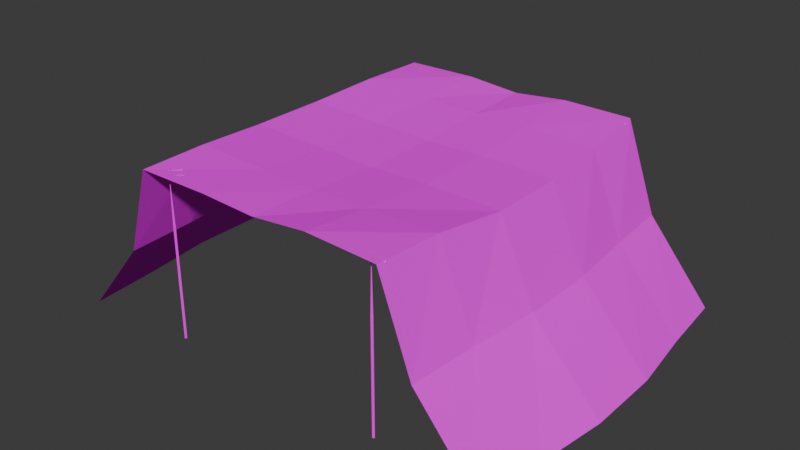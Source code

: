 # Source: CamoNet01.blend  (saved by Blender 4.2.66; exported with 4.5.12 LTS)
import bpy
from mathutils import Matrix  # noqa: F401  (used for matrix-valued properties, if any)

bpy.ops.wm.read_factory_settings(use_empty=True)
scene = bpy.context.scene
scene.name = 'Scene'

# ---- collections
col_collection = bpy.data.collections.new('Collection'); scene.collection.children.link(col_collection)

# ---- images (referenced by path relative to the original .blend; pixels are not part of the script)
import os
ASSET_DIR = os.environ.get("B2B_ASSET_DIR", "")  # directory of the original .blend (textures are referenced by path, not embedded)
HERE = os.path.dirname(os.path.abspath(__file__))  # packed textures are extracted next to this script under _unpacked/

def load_image(name, relpath, width, height, colorspace="sRGB"):
    """Load a texture the original file referenced (path relative to the .blend, or extracted next to this script)."""
    p = next((c for c in (os.path.join(HERE, relpath), os.path.join(ASSET_DIR, relpath)) if relpath and os.path.exists(c)), "")
    if p:
        img = bpy.data.images.load(p, check_existing=True)
        img.name = name
    else:  # same state as the original file: an image datablock whose file is absent (Cycles renders it pink)
        img = bpy.data.images.new(name, width, height)
        img.source = "FILE"
        img.filepath = "//" + (relpath or name)
    img.colorspace_settings.name = colorspace
    return img
img_camonet01_a_png = load_image('CamoNet01_a.png', 'CamoNet01_a.png', 1024, 1024, 'sRGB')
img_camonet01support_a_png = load_image('CamoNet01Support_a.png', 'CamoNet01Support_a.png', 1024, 1024, 'sRGB')

# ---- materials (node trees are filled in below, after node groups)
mat_net = bpy.data.materials.new('Net')
mat_primary = bpy.data.materials.new('Primary')
mat_primary.alpha_threshold = 0.0
mat_primary.use_transparent_shadow = False
mat_primary.roughness = 0.5
mat_primary.line_color = (0.0, 0.0, 0.0, 1.0)

# ---- material node trees
mat_net.use_nodes = True; mat_net.node_tree.nodes.clear()
_N = mat_net.node_tree.nodes; _L = mat_net.node_tree.links
n0 = _N.new('ShaderNodeBsdfPrincipled'); n0.name = 'Principled BSDF'; n0.location = (10, 300)
n0.inputs[13].default_value = 0.0
n1 = _N.new('ShaderNodeOutputMaterial'); n1.name = 'Material Output'; n1.location = (300, 300)
n2 = _N.new('ShaderNodeTexImage'); n2.name = 'Image Texture'; n2.location = (-280, 280)
n2.image = img_camonet01_a_png
n2.interpolation = 'Closest'
_L.new(n0.outputs[0], n1.inputs[0])
_L.new(n2.outputs[0], n0.inputs[0])
n1.is_active_output = True
mat_primary.use_nodes = True; mat_primary.node_tree.nodes.clear()
_N = mat_primary.node_tree.nodes; _L = mat_primary.node_tree.links
n0 = _N.new('ShaderNodeOutputMaterial'); n0.name = 'Material Output'; n0.location = (300, 300)
n1 = _N.new('ShaderNodeBsdfPrincipled'); n1.name = 'Principled BSDF'; n1.location = (10, 300)
n1.inputs[3].default_value = 1.45
n1.inputs[13].default_value = 0.15
n2 = _N.new('ShaderNodeTexImage'); n2.name = 'Image Texture'; n2.location = (-280, 280)
n2.image = img_camonet01support_a_png
n2.interpolation = 'Closest'
_L.new(n1.outputs[0], n0.inputs[0])
_L.new(n2.outputs[0], n1.inputs[0])
n0.is_active_output = True

# ---- world
world_world = bpy.data.worlds.new('World'); scene.world = world_world
world_world.use_nodes = True; world_world.node_tree.nodes.clear()
_N = world_world.node_tree.nodes; _L = world_world.node_tree.links
n0 = _N.new('ShaderNodeOutputWorld'); n0.name = 'World Output'; n0.location = (300, 300)
n1 = _N.new('ShaderNodeBackground'); n1.name = 'Background'; n1.location = (10, 300)
n1.inputs[0].default_value = (0.05088, 0.05088, 0.05088, 1.0)
_L.new(n1.outputs[0], n0.inputs[0])
n0.is_active_output = True
world_world.color = (0.05088, 0.05088, 0.05088)
world_world.use_sun_shadow = False
world_world.sun_shadow_jitter_overblur = 0.0

# ---- meshes
me_cube = bpy.data.meshes.new('Cube')
me_cube.from_pydata([(-5.734, -8.108, 6.907), (5.652, -8.0, 6.888), (-5.734, 7.892, 6.883), (5.652, 8.0, 6.942), (-5.874, 4.827, 6.882), (-6.083, -1.819, 6.69), (-5.874, -5.042, 6.882), (5.792, -4.934, 6.83), (6.001, -1.712, 6.47), (6.001, 1.712, 6.47), (5.792, 4.934, 6.662), (-2.5, -8.0, 6.853), (0.0, -8.0, 6.75), (2.5, -8.0, 7.012), (2.5, 8.0, 6.96), (0.0, 8.0, 6.698), (-2.5, 8.0, 6.893), (2.57, -4.934, 6.721), (1.336e-08, -4.934, 6.652), (-2.57, -4.934, 6.721), (2.675, -1.712, 6.522), (1.39e-08, -1.712, 6.45), (-2.675, -1.712, 6.522), (2.675, 1.712, 6.522), (1.39e-08, 1.712, 6.45), (-2.675, 1.712, 6.522), (2.57, 4.934, 6.721), (1.336e-08, 4.934, 6.652), (-2.57, 4.934, 6.721), (10.0, -8.0, -0.5), (10.0, 8.0, -0.5), (10.28, -4.934, -0.5), (10.7, -1.712, -0.5), (10.7, 1.712, -0.5), (10.28, 4.934, -0.5), (7.303, 4.934, 2.929), (7.104, 8.0, 2.941), (7.601, 1.712, 2.912), (7.303, -4.934, 2.929), (7.601, -1.712, 2.912), (7.104, -8.0, 2.941), (-6.083, 1.604, 6.69), (-10.0, -8.0, -0.5), (-10.0, 8.0, -0.5), (-10.28, -4.934, -0.5), (-10.7, -1.712, -0.5), (-10.7, 1.712, -0.5), (-10.28, 4.934, -0.5), (-7.303, 4.934, 2.929), (-7.104, 8.0, 2.941), (-7.601, 1.712, 2.912), (-7.303, -4.934, 2.929), (-7.601, -1.712, 2.912), (-7.104, -8.0, 2.941)], [], [(26, 10, 3, 14), (13, 1, 7, 17), (17, 7, 8, 20), (20, 8, 9, 23), (23, 9, 10, 26), (41, 25, 28, 4), (25, 24, 27, 28), (24, 23, 26, 27), (5, 22, 25, 41), (22, 21, 24, 25), (21, 20, 23, 24), (6, 19, 22, 5), (19, 18, 21, 22), (18, 17, 20, 21), (0, 11, 19, 6), (11, 12, 18, 19), (12, 13, 17, 18), (4, 28, 16, 2), (28, 27, 15, 16), (27, 26, 14, 15), (36, 35, 34, 30), (35, 37, 33, 34), (39, 38, 31, 32), (37, 39, 32, 33), (38, 40, 29, 31), (7, 1, 40, 38), (9, 8, 39, 37), (8, 7, 38, 39), (10, 9, 37, 35), (3, 10, 35, 36), (49, 48, 47, 43), (48, 50, 46, 47), (52, 51, 44, 45), (50, 52, 45, 46), (51, 53, 42, 44), (6, 0, 53, 51), (41, 5, 52, 50), (5, 6, 51, 52), (4, 41, 50, 48), (2, 4, 48, 49)])
_uv = me_cube.uv_layers.new(name='UVMap')
_uv.uv.foreach_set('vector', [-0.05859, 0.5161, -0.2188, 0.2298, -0.4727, 0.4073, -0.3164, 0.6855, 1.055, -0.1331, 0.9062, -0.4032, 0.6406, -0.2661, 0.7969, 0.01613, 0.7969, 0.01613, 0.6406, -0.2661, 0.3477, -0.1331, 0.5117, 0.1653, 0.5117, 0.1653, 0.3477, -0.1331, 0.04688, 0.04435, 0.2148, 0.3427, 0.2148, 0.3427, 0.04688, 0.04435, -0.2188, 0.2298, -0.05859, 0.5161, 0.6602, 1.113, 0.4805, 0.8185, 0.2031, 0.9718, 0.375, 1.254, 0.4805, 0.8185, 0.3438, 0.5766, 0.07812, 0.746, 0.2031, 0.9718, 0.3438, 0.5766, 0.2148, 0.3427, -0.05859, 0.5161, 0.07812, 0.746, 0.9492, 0.9395, 0.7773, 0.6411, 0.4805, 0.8185, 0.6602, 1.113, 0.7773, 0.6411, 0.6484, 0.4073, 0.3438, 0.5766, 0.4805, 0.8185, 0.6484, 0.4073, 0.5117, 0.1653, 0.2148, 0.3427, 0.3438, 0.5766, 1.215, 0.7581, 1.043, 0.4718, 0.7773, 0.6411, 0.9492, 0.9395, 1.043, 0.4718, 0.918, 0.246, 0.6484, 0.4073, 0.7773, 0.6411, 0.918, 0.246, 0.7969, 0.01613, 0.5117, 0.1653, 0.6484, 0.4073, 1.473, 0.5927, 1.305, 0.3145, 1.043, 0.4718, 1.215, 0.7581, 1.305, 0.3145, 1.184, 0.09274, 0.918, 0.246, 1.043, 0.4718, 1.184, 0.09274, 1.055, -0.1331, 0.7969, 0.01613, 0.918, 0.246, 0.375, 1.254, 0.2031, 0.9718, -0.0625, 1.125, 0.1055, 1.399, 0.2031, 0.9718, 0.07812, 0.746, -0.1836, 0.9032, -0.0625, 1.125, 0.07812, 0.746, -0.05859, 0.5161, -0.3164, 0.6855, -0.1836, 0.9032, -0.6719, 0.03226, -0.4102, -0.129, -0.6328, -0.5282, -0.8828, -0.3669, -0.4102, -0.129, -0.1484, -0.3024, -0.3672, -0.7137, -0.6328, -0.5282, 0.1523, -0.4798, 0.4336, -0.6331, 0.2031, -1.028, -0.07812, -0.8871, -0.1484, -0.3024, 0.1523, -0.4798, -0.07812, -0.8871, -0.3672, -0.7137, 0.4336, -0.6331, 0.7031, -0.7823, 0.4766, -1.173, 0.2031, -1.028, 0.6406, -0.2661, 0.9062, -0.4032, 0.7031, -0.7823, 0.4336, -0.6331, 0.04688, 0.04435, 0.3477, -0.1331, 0.1523, -0.4798, -0.1484, -0.3024, 0.3477, -0.1331, 0.6406, -0.2661, 0.4336, -0.6331, 0.1523, -0.4798, -0.2188, 0.2298, 0.04688, 0.04435, -0.1484, -0.3024, -0.4102, -0.129, -0.4727, 0.4073, -0.2188, 0.2298, -0.4102, -0.129, -0.6719, 0.03226, 0.3008, 1.774, 0.5625, 1.629, 0.7852, 2.028, 0.5195, 2.165, 0.5625, 1.629, 0.8477, 1.48, 1.078, 1.887, 0.7852, 2.028, 1.148, 1.302, 1.41, 1.129, 1.633, 1.528, 1.367, 1.714, 0.8477, 1.48, 1.148, 1.302, 1.367, 1.714, 1.078, 1.887, 1.41, 1.129, 1.668, 0.9637, 1.891, 1.363, 1.633, 1.528, 1.215, 0.7581, 1.473, 0.5927, 1.668, 0.9637, 1.41, 1.129, 0.6602, 1.113, 0.9492, 0.9395, 1.148, 1.302, 0.8477, 1.48, 0.9492, 0.9395, 1.215, 0.7581, 1.41, 1.129, 1.148, 1.302, 0.375, 1.254, 0.6602, 1.113, 0.8477, 1.48, 0.5625, 1.629, 0.1055, 1.399, 0.375, 1.254, 0.5625, 1.629, 0.3008, 1.774])
me_cube.materials.append(mat_net)
me_cube.update()
me_cube_001 = bpy.data.meshes.new('Cube.001')
me_cube_001.from_pydata([(-5.07, -7.51, 4.475), (-5.07, -7.51, -0.5), (-4.99, -7.57, 4.475), (-4.99, -7.57, -0.5), (-4.93, -7.49, -0.5), (-4.93, -7.49, 4.475), (-5.01, -7.43, -0.5), (-5.01, -7.43, 4.475), (-5.699, -7.603, 6.836), (-5.425, -7.21, 6.801), (-5.0, -7.5, 7.1), (-5.43, -7.175, 6.836), (-5.425, -7.21, 6.871), (-5.0, -7.5, 6.871), (-4.967, -7.495, 6.836), (-5.324, -7.9, 6.801), (-5.329, -7.865, 6.836), (-5.0, -7.5, 6.801), (-5.769, -7.613, 6.836), (-5.033, -7.505, 6.836), (-5.734, -7.608, 6.871), (-5.42, -7.245, 6.836), (-5.319, -7.935, 6.836), (-5.734, -7.608, 6.801), (-5.324, -7.9, 6.871), (-4.963, -7.495, 6.836), (-4.689, -7.102, 6.801), (-4.694, -7.067, 6.836), (-4.689, -7.102, 6.871), (-4.264, -7.392, 6.871), (-4.231, -7.387, 6.836), (-4.588, -7.792, 6.801), (-4.593, -7.757, 6.836), (-4.264, -7.392, 6.801), (-4.296, -7.397, 6.836), (-4.998, -7.5, 6.871), (-4.684, -7.137, 6.836), (-4.583, -7.827, 6.836), (-4.998, -7.5, 6.801), (-4.588, -7.792, 6.871), (-5.07, 7.439, 4.475), (-5.07, 7.439, -0.5), (-5.009, 7.36, 4.475), (-5.009, 7.36, -0.5), (-4.93, 7.421, -0.5), (-4.93, 7.421, 4.475), (-4.991, 7.5, -0.5), (-4.991, 7.5, 4.475), (-5.701, 7.518, 6.836), (-5.332, 7.823, 6.801), (-5.0, 7.43, 7.1), (-5.328, 7.858, 6.836), (-5.332, 7.823, 6.871), (-5.0, 7.43, 6.871), (-4.967, 7.426, 6.836), (-5.419, 7.131, 6.801), (-5.414, 7.166, 6.836), (-5.0, 7.43, 6.801), (-5.771, 7.526, 6.836), (-5.032, 7.434, 6.836), (-5.736, 7.522, 6.871), (-5.337, 7.788, 6.836), (-5.423, 7.096, 6.836), (-5.736, 7.522, 6.801), (-5.419, 7.131, 6.871), (-4.963, 7.425, 6.836), (-4.594, 7.731, 6.801), (-4.59, 7.766, 6.836), (-4.594, 7.731, 6.871), (-4.261, 7.338, 6.871), (-4.229, 7.334, 6.836), (-4.68, 7.039, 6.801), (-4.676, 7.074, 6.836), (-4.261, 7.338, 6.801), (-4.294, 7.342, 6.836), (-4.998, 7.43, 6.871), (-4.598, 7.696, 6.836), (-4.685, 7.004, 6.836), (-4.998, 7.43, 6.801), (-4.68, 7.039, 6.871), (5.07, -7.51, 4.475), (5.07, -7.51, -0.5), (4.99, -7.57, 4.475), (4.99, -7.57, -0.5), (4.93, -7.49, -0.5), (4.93, -7.49, 4.475), (5.01, -7.43, -0.5), (5.01, -7.43, 4.475), (5.699, -7.603, 6.836), (5.425, -7.21, 6.801), (5.0, -7.5, 7.1), (5.43, -7.175, 6.836), (5.425, -7.21, 6.871), (5.0, -7.5, 6.871), (4.967, -7.495, 6.836), (5.324, -7.9, 6.801), (5.329, -7.865, 6.836), (5.0, -7.5, 6.801), (5.769, -7.613, 6.836), (5.033, -7.505, 6.836), (5.734, -7.608, 6.871), (5.42, -7.245, 6.836), (5.319, -7.935, 6.836), (5.734, -7.608, 6.801), (5.324, -7.9, 6.871), (4.963, -7.495, 6.836), (4.689, -7.102, 6.801), (4.694, -7.067, 6.836), (4.689, -7.102, 6.871), (4.264, -7.392, 6.871), (4.231, -7.387, 6.836), (4.588, -7.792, 6.801), (4.593, -7.757, 6.836), (4.264, -7.392, 6.801), (4.296, -7.397, 6.836), (4.998, -7.5, 6.871), (4.684, -7.137, 6.836), (4.583, -7.827, 6.836), (4.998, -7.5, 6.801), (4.588, -7.792, 6.871), (5.07, 7.439, 4.475), (5.07, 7.439, -0.5), (5.009, 7.36, 4.475), (5.009, 7.36, -0.5), (4.93, 7.421, -0.5), (4.93, 7.421, 4.475), (4.991, 7.5, -0.5), (4.991, 7.5, 4.475), (5.701, 7.518, 6.836), (5.332, 7.823, 6.801), (5.0, 7.43, 7.1), (5.328, 7.858, 6.836), (5.332, 7.823, 6.871), (5.0, 7.43, 6.871), (4.967, 7.426, 6.836), (5.419, 7.131, 6.801), (5.414, 7.166, 6.836), (5.0, 7.43, 6.801), (5.771, 7.526, 6.836), (5.032, 7.434, 6.836), (5.736, 7.522, 6.871), (5.337, 7.788, 6.836), (5.423, 7.096, 6.836), (5.736, 7.522, 6.801), (5.419, 7.131, 6.871), (4.963, 7.425, 6.836), (4.594, 7.731, 6.801), (4.59, 7.766, 6.836), (4.594, 7.731, 6.871), (4.261, 7.338, 6.871), (4.229, 7.334, 6.836), (4.68, 7.039, 6.801), (4.676, 7.074, 6.836), (4.261, 7.338, 6.801), (4.294, 7.342, 6.836), (4.998, 7.43, 6.871), (4.598, 7.696, 6.836), (4.685, 7.004, 6.836), (4.998, 7.43, 6.801), (4.68, 7.039, 6.871)], [], [(2, 5, 10), (3, 2, 0, 1), (1, 0, 7, 6), (6, 7, 5, 4), (4, 5, 2, 3), (7, 0, 10), (5, 7, 10), (0, 2, 10), (13, 19, 16, 24), (19, 17, 15, 16), (17, 14, 22, 15), (13, 19, 21, 12), (19, 17, 9, 21), (14, 13, 24, 22), (14, 13, 12, 11), (17, 14, 11, 9), (8, 21, 12, 20), (20, 12, 11, 18), (9, 11, 18, 23), (23, 9, 21, 8), (8, 20, 24, 16), (15, 23, 8, 16), (15, 22, 18, 23), (20, 18, 22, 24), (29, 34, 32, 39), (34, 33, 31, 32), (33, 30, 37, 31), (29, 34, 36, 28), (34, 33, 26, 36), (30, 29, 39, 37), (30, 29, 28, 27), (33, 30, 27, 26), (25, 36, 28, 35), (35, 28, 27, 19), (26, 27, 19, 38), (38, 26, 36, 25), (25, 35, 39, 32), (31, 38, 25, 32), (31, 37, 19, 38), (35, 19, 37, 39), (42, 45, 50), (43, 42, 40, 41), (41, 40, 47, 46), (46, 47, 45, 44), (44, 45, 42, 43), (47, 40, 50), (45, 47, 50), (40, 42, 50), (53, 59, 56, 64), (59, 57, 55, 56), (57, 54, 62, 55), (53, 59, 61, 52), (59, 57, 49, 61), (54, 53, 64, 62), (54, 53, 52, 51), (57, 54, 51, 49), (48, 61, 52, 60), (60, 52, 51, 58), (49, 51, 58, 63), (63, 49, 61, 48), (48, 60, 64, 56), (55, 63, 48, 56), (55, 62, 58, 63), (60, 58, 62, 64), (69, 74, 72, 79), (74, 73, 71, 72), (73, 70, 77, 71), (69, 74, 76, 68), (74, 73, 66, 76), (70, 69, 79, 77), (70, 69, 68, 67), (73, 70, 67, 66), (65, 76, 68, 75), (75, 68, 67, 59), (66, 67, 59, 78), (78, 66, 76, 65), (65, 75, 79, 72), (71, 78, 65, 72), (71, 77, 59, 78), (75, 59, 77, 79), (82, 90, 85), (83, 81, 80, 82), (81, 86, 87, 80), (86, 84, 85, 87), (84, 83, 82, 85), (87, 90, 80), (85, 90, 87), (80, 90, 82), (93, 104, 96, 99), (99, 96, 95, 97), (97, 95, 102, 94), (93, 92, 101, 99), (99, 101, 89, 97), (94, 102, 104, 93), (94, 91, 92, 93), (97, 89, 91, 94), (88, 100, 92, 101), (100, 98, 91, 92), (89, 103, 98, 91), (103, 88, 101, 89), (88, 96, 104, 100), (95, 96, 88, 103), (95, 103, 98, 102), (100, 104, 102, 98), (109, 119, 112, 114), (114, 112, 111, 113), (113, 111, 117, 110), (109, 108, 116, 114), (114, 116, 106, 113), (110, 117, 119, 109), (110, 107, 108, 109), (113, 106, 107, 110), (105, 115, 108, 116), (115, 99, 107, 108), (106, 118, 99, 107), (118, 105, 116, 106), (105, 112, 119, 115), (111, 112, 105, 118), (111, 118, 99, 117), (115, 119, 117, 99), (122, 130, 125), (123, 121, 120, 122), (121, 126, 127, 120), (126, 124, 125, 127), (124, 123, 122, 125), (127, 130, 120), (125, 130, 127), (120, 130, 122), (133, 144, 136, 139), (139, 136, 135, 137), (137, 135, 142, 134), (133, 132, 141, 139), (139, 141, 129, 137), (134, 142, 144, 133), (134, 131, 132, 133), (137, 129, 131, 134), (128, 140, 132, 141), (140, 138, 131, 132), (129, 143, 138, 131), (143, 128, 141, 129), (128, 136, 144, 140), (135, 136, 128, 143), (135, 143, 138, 142), (140, 144, 142, 138), (149, 159, 152, 154), (154, 152, 151, 153), (153, 151, 157, 150), (149, 148, 156, 154), (154, 156, 146, 153), (150, 157, 159, 149), (150, 147, 148, 149), (153, 146, 147, 150), (145, 155, 148, 156), (155, 139, 147, 148), (146, 158, 139, 147), (158, 145, 156, 146), (145, 152, 159, 155), (151, 152, 145, 158), (151, 158, 139, 157), (155, 159, 157, 139)])
_uv = me_cube_001.uv_layers.new(name='UVMap')
_uv.uv.foreach_set('vector', [0.6875, 0.4453, 0.8125, 0.4453, 0.6875, 0.6797, 0.6875, 0.0, 0.6875, 0.4453, 0.625, 0.4453, 0.625, 0.0, 0.625, 0.0, 0.625, 0.4453, 0.5, 0.4453, 0.5, 0.0, 1.0, 0.0, 1.0, 0.4453, 0.8125, 0.4453, 0.8125, 0.0, 0.8125, 0.0, 0.8125, 0.4453, 0.6875, 0.4453, 0.6875, 0.0, 0.5, 0.4453, 0.625, 0.4453, 0.6875, 0.6797, 0.8125, 0.4453, 1.0, 0.4453, 0.6875, 0.6797, 0.625, 0.4453, 0.6875, 0.4453, 0.6875, 0.6797, 0.6875, 0.7422, 0.6875, 0.7422, 0.3125, 0.7344, 0.1875, 0.7422, 0.875, 0.7578, 0.8125, 0.7578, 0.125, 0.7422, 0.0, 0.75, 0.8125, 0.7578, 0.6875, 0.75, 0.1875, 0.7422, 0.125, 0.7422, 0.6875, 0.7422, 0.6875, 0.7422, 0.6875, 0.7109, 0.6875, 0.7031, 0.875, 0.7578, 0.8125, 0.7578, 0.8125, 0.6953, 0.875, 0.6953, 0.6875, 0.75, 0.6875, 0.7422, 0.1875, 0.7422, 0.1875, 0.7422, 0.6875, 0.75, 0.6875, 0.7422, 0.6875, 0.7031, 0.8125, 0.7031, 0.8125, 0.7578, 0.6875, 0.75, 0.8125, 0.7031, 0.8125, 0.6953, 0.3125, 0.7031, 0.6875, 0.7109, 0.6875, 0.7031, 0.3125, 0.7031, 0.3125, 0.7031, 0.6875, 0.7031, 0.8125, 0.7031, 0.1875, 0.6953, 0.8125, 0.6953, 0.8125, 0.7031, 0.1875, 0.6953, 0.125, 0.6875, 0.125, 0.6875, 0.8125, 0.6953, 0.875, 0.6953, 0.0, 0.6797, 0.3125, 0.7031, 0.3125, 0.7031, 0.1875, 0.7422, 0.3125, 0.7344, 0.125, 0.7422, 0.125, 0.6875, 0.0, 0.6797, 0.0, 0.75, 0.125, 0.7422, 0.1875, 0.7422, 0.1875, 0.6953, 0.125, 0.6875, 0.3125, 0.7031, 0.1875, 0.6953, 0.1875, 0.7422, 0.1875, 0.7422, 0.125, 0.9922, 0.0, 1.0, 0.0, 0.9297, 0.125, 0.9375, 0.3125, 0.9766, 0.1875, 0.9844, 0.1875, 0.9453, 0.3125, 0.9453, 0.1875, 0.9844, 0.1875, 0.9844, 0.1875, 0.9375, 0.1875, 0.9453, 0.125, 0.9922, 0.0, 1.0, 0.875, 0.9922, 0.8125, 0.9844, 0.3125, 0.9766, 0.1875, 0.9844, 0.6875, 0.9766, 0.6875, 0.9766, 0.1875, 0.9844, 0.125, 0.9922, 0.125, 0.9375, 0.1875, 0.9375, 0.1875, 0.9844, 0.125, 0.9922, 0.8125, 0.9844, 0.8125, 0.9766, 0.1875, 0.9844, 0.1875, 0.9844, 0.8125, 0.9766, 0.6875, 0.9766, 0.875, 0.9219, 0.875, 0.9922, 0.8125, 0.9844, 0.8125, 0.9297, 0.8125, 0.9297, 0.8125, 0.9844, 0.8125, 0.9766, 0.6875, 0.9375, 0.6875, 0.9766, 0.8125, 0.9766, 0.6875, 0.9375, 0.6875, 0.9375, 0.6875, 0.9375, 0.6875, 0.9766, 0.6875, 0.9766, 0.625, 0.9453, 0.875, 0.9219, 0.8125, 0.9297, 0.125, 0.9375, 0.0, 0.9297, 0.1875, 0.9453, 0.6875, 0.9375, 0.625, 0.9453, 0.3125, 0.9453, 0.1875, 0.9453, 0.1875, 0.9375, 0.6875, 0.9375, 0.6875, 0.9375, 0.8125, 0.9297, 0.6875, 0.9375, 0.1875, 0.9375, 0.125, 0.9375, 0.3125, 0.4453, 0.375, 0.4453, 0.3125, 0.6797, 0.3125, 0.0, 0.3125, 0.4453, 0.1875, 0.4453, 0.1875, 0.0, 0.1875, 0.0, 0.1875, 0.4453, 0.0, 0.4453, 0.0, 0.0, 0.5, 0.0, 0.5, 0.4453, 0.375, 0.4453, 0.375, 0.0, 0.375, 0.0, 0.375, 0.4453, 0.3125, 0.4453, 0.3125, 0.0, 0.0, 0.4453, 0.1875, 0.4453, 0.3125, 0.6797, 0.375, 0.4453, 0.5, 0.4453, 0.3125, 0.6797, 0.1875, 0.4453, 0.3125, 0.4453, 0.3125, 0.6797, 0.125, 0.8516, 0.0, 0.8438, 0.875, 0.8516, 0.8125, 0.8594, 0.3125, 0.8672, 0.1875, 0.8594, 0.6875, 0.8672, 0.6875, 0.8672, 0.1875, 0.8594, 0.1875, 0.8516, 0.8125, 0.8594, 0.6875, 0.8672, 0.125, 0.8516, 0.0, 0.8438, 0.0, 0.9062, 0.125, 0.9062, 0.3125, 0.8672, 0.1875, 0.8594, 0.1875, 0.8984, 0.3125, 0.8906, 0.1875, 0.8516, 0.125, 0.8516, 0.8125, 0.8594, 0.8125, 0.8594, 0.1875, 0.8516, 0.125, 0.8516, 0.125, 0.9062, 0.1875, 0.8984, 0.1875, 0.8594, 0.1875, 0.8516, 0.1875, 0.8984, 0.1875, 0.8984, 0.875, 0.9219, 0.0, 0.9062, 0.125, 0.9062, 0.8125, 0.9141, 0.8125, 0.9141, 0.125, 0.9062, 0.1875, 0.8984, 0.6875, 0.9062, 0.1875, 0.8984, 0.1875, 0.8984, 0.6875, 0.9062, 0.6875, 0.8984, 0.6875, 0.8984, 0.1875, 0.8984, 0.3125, 0.8906, 0.625, 0.8984, 0.875, 0.9219, 0.8125, 0.9141, 0.8125, 0.8594, 0.875, 0.8516, 0.6875, 0.8672, 0.6875, 0.8984, 0.625, 0.8984, 0.6875, 0.8672, 0.6875, 0.8672, 0.8125, 0.8594, 0.6875, 0.9062, 0.6875, 0.8984, 0.8125, 0.9141, 0.6875, 0.9062, 0.8125, 0.8594, 0.8125, 0.8594, 0.1875, 0.7812, 0.3125, 0.7812, 0.3125, 0.8125, 0.1875, 0.8203, 0.0, 0.7656, 0.125, 0.7656, 0.125, 0.8281, 0.0, 0.8281, 0.125, 0.7656, 0.1875, 0.7734, 0.1875, 0.8203, 0.125, 0.8281, 0.1875, 0.7812, 0.3125, 0.7812, 0.6875, 0.7891, 0.6875, 0.7812, 0.0, 0.7656, 0.125, 0.7656, 0.8125, 0.7812, 0.875, 0.7734, 0.1875, 0.7734, 0.1875, 0.7812, 0.1875, 0.8203, 0.1875, 0.8203, 0.1875, 0.7734, 0.1875, 0.7812, 0.6875, 0.7812, 0.8125, 0.7812, 0.125, 0.7656, 0.1875, 0.7734, 0.8125, 0.7812, 0.8125, 0.7812, 0.625, 0.8203, 0.6875, 0.7891, 0.6875, 0.7812, 0.6875, 0.8203, 0.6875, 0.8203, 0.6875, 0.7812, 0.8125, 0.7812, 0.6875, 0.8281, 0.8125, 0.7812, 0.8125, 0.7812, 0.6875, 0.8281, 0.8125, 0.8359, 0.8125, 0.8359, 0.8125, 0.7812, 0.875, 0.7734, 0.875, 0.8438, 0.625, 0.8203, 0.6875, 0.8203, 0.1875, 0.8203, 0.3125, 0.8125, 0.125, 0.8281, 0.8125, 0.8359, 0.875, 0.8438, 0.0, 0.8281, 0.125, 0.8281, 0.1875, 0.8203, 0.6875, 0.8281, 0.8125, 0.8359, 0.6875, 0.8203, 0.6875, 0.8281, 0.1875, 0.8203, 0.1875, 0.8203, 0.6875, 0.4453, 0.6875, 0.6797, 0.8125, 0.4453, 0.6875, 0.0, 0.625, 0.0, 0.625, 0.4453, 0.6875, 0.4453, 0.625, 0.0, 0.5, 0.0, 0.5, 0.4453, 0.625, 0.4453, 1.0, 0.0, 0.8125, 0.0, 0.8125, 0.4453, 1.0, 0.4453, 0.8125, 0.0, 0.6875, 0.0, 0.6875, 0.4453, 0.8125, 0.4453, 0.5, 0.4453, 0.6875, 0.6797, 0.625, 0.4453, 0.8125, 0.4453, 0.6875, 0.6797, 1.0, 0.4453, 0.625, 0.4453, 0.6875, 0.6797, 0.6875, 0.4453, 0.6875, 0.7422, 0.1875, 0.7422, 0.3125, 0.7344, 0.6875, 0.7422, 0.875, 0.7578, 0.0, 0.75, 0.125, 0.7422, 0.8125, 0.7578, 0.8125, 0.7578, 0.125, 0.7422, 0.1875, 0.7422, 0.6875, 0.75, 0.6875, 0.7422, 0.6875, 0.7031, 0.6875, 0.7109, 0.6875, 0.7422, 0.875, 0.7578, 0.875, 0.6953, 0.8125, 0.6953, 0.8125, 0.7578, 0.6875, 0.75, 0.1875, 0.7422, 0.1875, 0.7422, 0.6875, 0.7422, 0.6875, 0.75, 0.8125, 0.7031, 0.6875, 0.7031, 0.6875, 0.7422, 0.8125, 0.7578, 0.8125, 0.6953, 0.8125, 0.7031, 0.6875, 0.75, 0.3125, 0.7031, 0.3125, 0.7031, 0.6875, 0.7031, 0.6875, 0.7109, 0.3125, 0.7031, 0.1875, 0.6953, 0.8125, 0.7031, 0.6875, 0.7031, 0.8125, 0.6953, 0.125, 0.6875, 0.1875, 0.6953, 0.8125, 0.7031, 0.125, 0.6875, 0.0, 0.6797, 0.875, 0.6953, 0.8125, 0.6953, 0.3125, 0.7031, 0.3125, 0.7344, 0.1875, 0.7422, 0.3125, 0.7031, 0.125, 0.7422, 0.0, 0.75, 0.0, 0.6797, 0.125, 0.6875, 0.125, 0.7422, 0.125, 0.6875, 0.1875, 0.6953, 0.1875, 0.7422, 0.3125, 0.7031, 0.1875, 0.7422, 0.1875, 0.7422, 0.1875, 0.6953, 0.125, 0.9922, 0.125, 0.9375, 0.0, 0.9297, 0.0, 1.0, 0.3125, 0.9766, 0.3125, 0.9453, 0.1875, 0.9453, 0.1875, 0.9844, 0.1875, 0.9844, 0.1875, 0.9453, 0.1875, 0.9375, 0.1875, 0.9844, 0.125, 0.9922, 0.8125, 0.9844, 0.875, 0.9922, 0.0, 1.0, 0.3125, 0.9766, 0.6875, 0.9766, 0.6875, 0.9766, 0.1875, 0.9844, 0.1875, 0.9844, 0.1875, 0.9375, 0.125, 0.9375, 0.125, 0.9922, 0.1875, 0.9844, 0.8125, 0.9766, 0.8125, 0.9844, 0.125, 0.9922, 0.1875, 0.9844, 0.6875, 0.9766, 0.8125, 0.9766, 0.1875, 0.9844, 0.875, 0.9219, 0.8125, 0.9297, 0.8125, 0.9844, 0.875, 0.9922, 0.8125, 0.9297, 0.6875, 0.9375, 0.8125, 0.9766, 0.8125, 0.9844, 0.6875, 0.9766, 0.6875, 0.9375, 0.6875, 0.9375, 0.8125, 0.9766, 0.6875, 0.9375, 0.625, 0.9453, 0.6875, 0.9766, 0.6875, 0.9766, 0.875, 0.9219, 0.0, 0.9297, 0.125, 0.9375, 0.8125, 0.9297, 0.1875, 0.9453, 0.3125, 0.9453, 0.625, 0.9453, 0.6875, 0.9375, 0.1875, 0.9453, 0.6875, 0.9375, 0.6875, 0.9375, 0.1875, 0.9375, 0.8125, 0.9297, 0.125, 0.9375, 0.1875, 0.9375, 0.6875, 0.9375, 0.3125, 0.4453, 0.3125, 0.6797, 0.375, 0.4453, 0.3125, 0.0, 0.1875, 0.0, 0.1875, 0.4453, 0.3125, 0.4453, 0.1875, 0.0, 0.0, 0.0, 0.0, 0.4453, 0.1875, 0.4453, 0.5, 0.0, 0.375, 0.0, 0.375, 0.4453, 0.5, 0.4453, 0.375, 0.0, 0.3125, 0.0, 0.3125, 0.4453, 0.375, 0.4453, 0.0, 0.4453, 0.3125, 0.6797, 0.1875, 0.4453, 0.375, 0.4453, 0.3125, 0.6797, 0.5, 0.4453, 0.1875, 0.4453, 0.3125, 0.6797, 0.3125, 0.4453, 0.125, 0.8516, 0.8125, 0.8594, 0.875, 0.8516, 0.0, 0.8438, 0.3125, 0.8672, 0.6875, 0.8672, 0.6875, 0.8672, 0.1875, 0.8594, 0.1875, 0.8594, 0.6875, 0.8672, 0.8125, 0.8594, 0.1875, 0.8516, 0.125, 0.8516, 0.125, 0.9062, 0.0, 0.9062, 0.0, 0.8438, 0.3125, 0.8672, 0.3125, 0.8906, 0.1875, 0.8984, 0.1875, 0.8594, 0.1875, 0.8516, 0.8125, 0.8594, 0.8125, 0.8594, 0.125, 0.8516, 0.1875, 0.8516, 0.1875, 0.8984, 0.125, 0.9062, 0.125, 0.8516, 0.1875, 0.8594, 0.1875, 0.8984, 0.1875, 0.8984, 0.1875, 0.8516, 0.875, 0.9219, 0.8125, 0.9141, 0.125, 0.9062, 0.0, 0.9062, 0.8125, 0.9141, 0.6875, 0.9062, 0.1875, 0.8984, 0.125, 0.9062, 0.1875, 0.8984, 0.6875, 0.8984, 0.6875, 0.9062, 0.1875, 0.8984, 0.6875, 0.8984, 0.625, 0.8984, 0.3125, 0.8906, 0.1875, 0.8984, 0.875, 0.9219, 0.875, 0.8516, 0.8125, 0.8594, 0.8125, 0.9141, 0.6875, 0.8672, 0.6875, 0.8672, 0.625, 0.8984, 0.6875, 0.8984, 0.6875, 0.8672, 0.6875, 0.8984, 0.6875, 0.9062, 0.8125, 0.8594, 0.8125, 0.9141, 0.8125, 0.8594, 0.8125, 0.8594, 0.6875, 0.9062, 0.1875, 0.7812, 0.1875, 0.8203, 0.3125, 0.8125, 0.3125, 0.7812, 0.0, 0.7656, 0.0, 0.8281, 0.125, 0.8281, 0.125, 0.7656, 0.125, 0.7656, 0.125, 0.8281, 0.1875, 0.8203, 0.1875, 0.7734, 0.1875, 0.7812, 0.6875, 0.7812, 0.6875, 0.7891, 0.3125, 0.7812, 0.0, 0.7656, 0.875, 0.7734, 0.8125, 0.7812, 0.125, 0.7656, 0.1875, 0.7734, 0.1875, 0.8203, 0.1875, 0.8203, 0.1875, 0.7812, 0.1875, 0.7734, 0.8125, 0.7812, 0.6875, 0.7812, 0.1875, 0.7812, 0.125, 0.7656, 0.8125, 0.7812, 0.8125, 0.7812, 0.1875, 0.7734, 0.625, 0.8203, 0.6875, 0.8203, 0.6875, 0.7812, 0.6875, 0.7891, 0.6875, 0.8203, 0.6875, 0.8281, 0.8125, 0.7812, 0.6875, 0.7812, 0.8125, 0.7812, 0.8125, 0.8359, 0.6875, 0.8281, 0.8125, 0.7812, 0.8125, 0.8359, 0.875, 0.8438, 0.875, 0.7734, 0.8125, 0.7812, 0.625, 0.8203, 0.3125, 0.8125, 0.1875, 0.8203, 0.6875, 0.8203, 0.125, 0.8281, 0.0, 0.8281, 0.875, 0.8438, 0.8125, 0.8359, 0.125, 0.8281, 0.8125, 0.8359, 0.6875, 0.8281, 0.1875, 0.8203, 0.6875, 0.8203, 0.1875, 0.8203, 0.1875, 0.8203, 0.6875, 0.8281])
me_cube_001.materials.append(mat_primary)
me_cube_001.update()

# ---- objects
ob_camonet01 = bpy.data.objects.new('CamoNet01', me_cube)
ob_camonetsupport = bpy.data.objects.new('CamoNetSupport', me_cube_001)

# ---- transforms, parenting, visibility, modifiers, constraints
ob_camonet01.location = (0.0, 0.0, 0.0)
ob_camonetsupport.parent = ob_camonet01
ob_camonetsupport.location = (0.0, 0.0, 0.0)

# ---- collection membership
col_collection.objects.link(ob_camonet01)
col_collection.objects.link(ob_camonetsupport)

# ---- scene / render settings (as saved in the file)
scene.frame_start = 1; scene.frame_end = 250; scene.frame_set(1)
scene.render.engine = 'BLENDER_EEVEE_NEXT'
scene.cycles.sampling_pattern = 'TABULATED_SOBOL'
bpy.context.view_layer.update()

# ---- added for rendering (the .blend has no active camera and no usable light): camera, sun
cam_auto = bpy.data.cameras.new('AutoCamera')
cam_auto.lens = 50.0
cam_auto.sensor_width = 36.0
cam_auto.clip_end = 1000.0
ob_auto_camera = bpy.data.objects.new('AutoCamera', cam_auto)
scene.collection.objects.link(ob_auto_camera)
ob_auto_camera.location = (25.7584, -30.9639, 23.9068)
ob_auto_camera.rotation_euler = (1.09748, -7.21219e-08, 0.694738)
scene.camera = ob_auto_camera
light_auto_sun = bpy.data.lights.new('AutoSun', 'SUN')
light_auto_sun.energy = 3.0
light_auto_sun.angle = 0.0523599
ob_auto_sun = bpy.data.objects.new('AutoSun', light_auto_sun)
scene.collection.objects.link(ob_auto_sun)
ob_auto_sun.rotation_euler = (0.872665, 0.174533, 0.523599)
bpy.context.view_layer.update()
